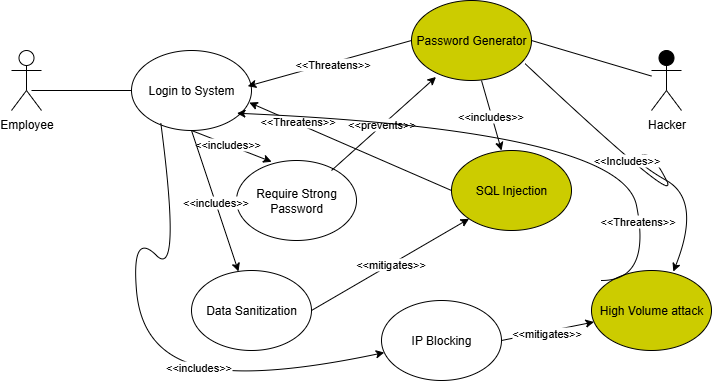

The diagram above was exported from draw.io. Its source (the exported page's mxGraphModel, read from the mxfile embedded in the PNG):
<mxGraphModel dx="695" dy="351" grid="1" gridSize="10" guides="1" tooltips="1" connect="1" arrows="1" fold="1" page="1" pageScale="1" pageWidth="850" pageHeight="1100" background="none" math="0" shadow="0">
  <root>
    <mxCell id="0" />
    <mxCell id="1" parent="0" />
    <mxCell id="SJKPX3eyZBaRb7Xb58e7-1" value="Employee" style="shape=umlActor;verticalLabelPosition=bottom;verticalAlign=top;html=1;outlineConnect=0;" vertex="1" parent="1">
      <mxGeometry x="80" y="100" width="30" height="60" as="geometry" />
    </mxCell>
    <mxCell id="SJKPX3eyZBaRb7Xb58e7-5" value="" style="endArrow=none;html=1;rounded=0;entryX=0;entryY=0.5;entryDx=0;entryDy=0;" edge="1" parent="1" target="SJKPX3eyZBaRb7Xb58e7-6">
      <mxGeometry width="50" height="50" relative="1" as="geometry">
        <mxPoint x="100" y="140" as="sourcePoint" />
        <mxPoint x="150" y="90" as="targetPoint" />
      </mxGeometry>
    </mxCell>
    <mxCell id="SJKPX3eyZBaRb7Xb58e7-6" value="Login to System" style="ellipse;whiteSpace=wrap;html=1;" vertex="1" parent="1">
      <mxGeometry x="200" y="100" width="120" height="80" as="geometry" />
    </mxCell>
    <mxCell id="SJKPX3eyZBaRb7Xb58e7-8" value="Hacker" style="shape=umlActor;verticalLabelPosition=bottom;verticalAlign=top;html=1;outlineConnect=0;fillColor=#000000;" vertex="1" parent="1">
      <mxGeometry x="720" y="100" width="30" height="60" as="geometry" />
    </mxCell>
    <mxCell id="SJKPX3eyZBaRb7Xb58e7-9" value="Password Generator" style="ellipse;whiteSpace=wrap;html=1;fillColor=#CCCC00;" vertex="1" parent="1">
      <mxGeometry x="480" y="50" width="120" height="80" as="geometry" />
    </mxCell>
    <mxCell id="SJKPX3eyZBaRb7Xb58e7-18" value="" style="endArrow=classic;html=1;rounded=0;exitX=0;exitY=0.5;exitDx=0;exitDy=0;entryX=0.969;entryY=0.446;entryDx=0;entryDy=0;entryPerimeter=0;" edge="1" parent="1" source="SJKPX3eyZBaRb7Xb58e7-9" target="SJKPX3eyZBaRb7Xb58e7-6">
      <mxGeometry width="50" height="50" relative="1" as="geometry">
        <mxPoint x="430" y="230" as="sourcePoint" />
        <mxPoint x="480" y="180" as="targetPoint" />
      </mxGeometry>
    </mxCell>
    <mxCell id="SJKPX3eyZBaRb7Xb58e7-19" value="&amp;lt;&amp;lt;Threatens&amp;gt;&amp;gt;" style="edgeLabel;html=1;align=center;verticalAlign=middle;resizable=0;points=[];" vertex="1" connectable="0" parent="SJKPX3eyZBaRb7Xb58e7-18">
      <mxGeometry x="-0.0298" y="2" relative="1" as="geometry">
        <mxPoint as="offset" />
      </mxGeometry>
    </mxCell>
    <mxCell id="SJKPX3eyZBaRb7Xb58e7-20" value="" style="endArrow=none;html=1;rounded=0;exitX=1;exitY=0.5;exitDx=0;exitDy=0;" edge="1" parent="1" source="SJKPX3eyZBaRb7Xb58e7-9" target="SJKPX3eyZBaRb7Xb58e7-8">
      <mxGeometry width="50" height="50" relative="1" as="geometry">
        <mxPoint x="430" y="300" as="sourcePoint" />
        <mxPoint x="480" y="250" as="targetPoint" />
      </mxGeometry>
    </mxCell>
    <mxCell id="SJKPX3eyZBaRb7Xb58e7-21" value="Require Strong Password" style="ellipse;whiteSpace=wrap;html=1;" vertex="1" parent="1">
      <mxGeometry x="305" y="210" width="120" height="80" as="geometry" />
    </mxCell>
    <mxCell id="SJKPX3eyZBaRb7Xb58e7-22" value="" style="endArrow=classic;html=1;rounded=0;entryX=0.293;entryY=0.016;entryDx=0;entryDy=0;entryPerimeter=0;" edge="1" parent="1" target="SJKPX3eyZBaRb7Xb58e7-21">
      <mxGeometry width="50" height="50" relative="1" as="geometry">
        <mxPoint x="260" y="180" as="sourcePoint" />
        <mxPoint x="310" y="130" as="targetPoint" />
      </mxGeometry>
    </mxCell>
    <mxCell id="SJKPX3eyZBaRb7Xb58e7-23" value="&amp;lt;&amp;lt;includes&amp;gt;&amp;gt;" style="edgeLabel;html=1;align=center;verticalAlign=middle;resizable=0;points=[];" vertex="1" connectable="0" parent="SJKPX3eyZBaRb7Xb58e7-22">
      <mxGeometry x="-0.0951" relative="1" as="geometry">
        <mxPoint as="offset" />
      </mxGeometry>
    </mxCell>
    <mxCell id="SJKPX3eyZBaRb7Xb58e7-24" value="" style="endArrow=classic;html=1;rounded=0;entryX=0.204;entryY=0.956;entryDx=0;entryDy=0;entryPerimeter=0;" edge="1" parent="1" target="SJKPX3eyZBaRb7Xb58e7-9">
      <mxGeometry width="50" height="50" relative="1" as="geometry">
        <mxPoint x="400" y="220" as="sourcePoint" />
        <mxPoint x="450" y="170" as="targetPoint" />
      </mxGeometry>
    </mxCell>
    <mxCell id="SJKPX3eyZBaRb7Xb58e7-25" value="&amp;lt;&amp;lt;prevents&amp;gt;&amp;gt;" style="edgeLabel;html=1;align=center;verticalAlign=middle;resizable=0;points=[];" vertex="1" connectable="0" parent="SJKPX3eyZBaRb7Xb58e7-24">
      <mxGeometry x="-0.0321" y="1" relative="1" as="geometry">
        <mxPoint as="offset" />
      </mxGeometry>
    </mxCell>
    <mxCell id="SJKPX3eyZBaRb7Xb58e7-26" value="SQL Injection" style="ellipse;whiteSpace=wrap;html=1;fillColor=#CCCC00;" vertex="1" parent="1">
      <mxGeometry x="520" y="200" width="120" height="80" as="geometry" />
    </mxCell>
    <mxCell id="SJKPX3eyZBaRb7Xb58e7-27" value="" style="endArrow=classic;html=1;rounded=0;entryX=0.417;entryY=0;entryDx=0;entryDy=0;entryPerimeter=0;" edge="1" parent="1" target="SJKPX3eyZBaRb7Xb58e7-26">
      <mxGeometry width="50" height="50" relative="1" as="geometry">
        <mxPoint x="550" y="130" as="sourcePoint" />
        <mxPoint x="600" y="80" as="targetPoint" />
      </mxGeometry>
    </mxCell>
    <mxCell id="SJKPX3eyZBaRb7Xb58e7-28" value="&amp;lt;&amp;lt;includes&amp;gt;&amp;gt;" style="edgeLabel;html=1;align=center;verticalAlign=middle;resizable=0;points=[];" vertex="1" connectable="0" parent="SJKPX3eyZBaRb7Xb58e7-27">
      <mxGeometry x="0.0038" y="-2" relative="1" as="geometry">
        <mxPoint as="offset" />
      </mxGeometry>
    </mxCell>
    <mxCell id="SJKPX3eyZBaRb7Xb58e7-29" value="" style="endArrow=classic;html=1;rounded=0;entryX=0.982;entryY=0.651;entryDx=0;entryDy=0;entryPerimeter=0;" edge="1" parent="1" target="SJKPX3eyZBaRb7Xb58e7-6">
      <mxGeometry width="50" height="50" relative="1" as="geometry">
        <mxPoint x="520" y="240" as="sourcePoint" />
        <mxPoint x="570" y="190" as="targetPoint" />
      </mxGeometry>
    </mxCell>
    <mxCell id="SJKPX3eyZBaRb7Xb58e7-30" value="&amp;lt;&amp;lt;Threatens&amp;gt;&amp;gt;" style="edgeLabel;html=1;align=center;verticalAlign=middle;resizable=0;points=[];" vertex="1" connectable="0" parent="SJKPX3eyZBaRb7Xb58e7-29">
      <mxGeometry x="0.5348" y="-2" relative="1" as="geometry">
        <mxPoint as="offset" />
      </mxGeometry>
    </mxCell>
    <mxCell id="SJKPX3eyZBaRb7Xb58e7-31" value="Data Sanitization" style="ellipse;whiteSpace=wrap;html=1;" vertex="1" parent="1">
      <mxGeometry x="260" y="320" width="120" height="80" as="geometry" />
    </mxCell>
    <mxCell id="SJKPX3eyZBaRb7Xb58e7-32" value="" style="endArrow=classic;html=1;rounded=0;entryX=0;entryY=1;entryDx=0;entryDy=0;" edge="1" parent="1" target="SJKPX3eyZBaRb7Xb58e7-26">
      <mxGeometry width="50" height="50" relative="1" as="geometry">
        <mxPoint x="380" y="360" as="sourcePoint" />
        <mxPoint x="430" y="310" as="targetPoint" />
      </mxGeometry>
    </mxCell>
    <mxCell id="SJKPX3eyZBaRb7Xb58e7-33" value="&amp;lt;&amp;lt;mitigates&amp;gt;&amp;gt;" style="edgeLabel;html=1;align=center;verticalAlign=middle;resizable=0;points=[];" vertex="1" connectable="0" parent="SJKPX3eyZBaRb7Xb58e7-32">
      <mxGeometry x="-0.0003" relative="1" as="geometry">
        <mxPoint as="offset" />
      </mxGeometry>
    </mxCell>
    <mxCell id="SJKPX3eyZBaRb7Xb58e7-34" value="" style="endArrow=classic;html=1;rounded=0;" edge="1" parent="1" target="SJKPX3eyZBaRb7Xb58e7-31">
      <mxGeometry width="50" height="50" relative="1" as="geometry">
        <mxPoint x="260" y="180" as="sourcePoint" />
        <mxPoint x="350" y="240" as="targetPoint" />
      </mxGeometry>
    </mxCell>
    <mxCell id="SJKPX3eyZBaRb7Xb58e7-35" value="&amp;lt;&amp;lt;includes&amp;gt;&amp;gt;" style="edgeLabel;html=1;align=center;verticalAlign=middle;resizable=0;points=[];" vertex="1" connectable="0" parent="SJKPX3eyZBaRb7Xb58e7-34">
      <mxGeometry x="0.0267" relative="1" as="geometry">
        <mxPoint as="offset" />
      </mxGeometry>
    </mxCell>
    <mxCell id="SJKPX3eyZBaRb7Xb58e7-36" value="High Volume attack" style="ellipse;whiteSpace=wrap;html=1;fillColor=#CCCC00;" vertex="1" parent="1">
      <mxGeometry x="660" y="320" width="120" height="80" as="geometry" />
    </mxCell>
    <mxCell id="SJKPX3eyZBaRb7Xb58e7-37" value="" style="curved=1;endArrow=classic;html=1;rounded=0;exitX=0.946;exitY=0.789;exitDx=0;exitDy=0;exitPerimeter=0;entryX=0.682;entryY=0.014;entryDx=0;entryDy=0;entryPerimeter=0;" edge="1" parent="1" source="SJKPX3eyZBaRb7Xb58e7-9" target="SJKPX3eyZBaRb7Xb58e7-36">
      <mxGeometry width="50" height="50" relative="1" as="geometry">
        <mxPoint x="700" y="260" as="sourcePoint" />
        <mxPoint x="750" y="210" as="targetPoint" />
        <Array as="points">
          <mxPoint x="750" y="260" />
          <mxPoint x="720" y="200" />
          <mxPoint x="700" y="210" />
          <mxPoint x="770" y="250" />
        </Array>
      </mxGeometry>
    </mxCell>
    <mxCell id="SJKPX3eyZBaRb7Xb58e7-38" value="&amp;lt;&amp;lt;Includes&amp;gt;&amp;gt;" style="edgeLabel;html=1;align=center;verticalAlign=middle;resizable=0;points=[];" vertex="1" connectable="0" parent="SJKPX3eyZBaRb7Xb58e7-37">
      <mxGeometry x="-0.3924" y="-1" relative="1" as="geometry">
        <mxPoint as="offset" />
      </mxGeometry>
    </mxCell>
    <mxCell id="SJKPX3eyZBaRb7Xb58e7-39" value="IP Blocking" style="ellipse;whiteSpace=wrap;html=1;" vertex="1" parent="1">
      <mxGeometry x="450" y="350" width="120" height="80" as="geometry" />
    </mxCell>
    <mxCell id="SJKPX3eyZBaRb7Xb58e7-40" value="" style="curved=1;endArrow=classic;html=1;rounded=0;exitX=0.244;exitY=0.904;exitDx=0;exitDy=0;exitPerimeter=0;" edge="1" parent="1" source="SJKPX3eyZBaRb7Xb58e7-6" target="SJKPX3eyZBaRb7Xb58e7-39">
      <mxGeometry width="50" height="50" relative="1" as="geometry">
        <mxPoint x="200" y="330" as="sourcePoint" />
        <mxPoint x="240" y="420" as="targetPoint" />
        <Array as="points">
          <mxPoint x="250" y="330" />
          <mxPoint x="200" y="280" />
          <mxPoint x="210" y="400" />
          <mxPoint x="320" y="430" />
        </Array>
      </mxGeometry>
    </mxCell>
    <mxCell id="SJKPX3eyZBaRb7Xb58e7-41" value="&amp;lt;&amp;lt;includes&amp;gt;&amp;gt;" style="edgeLabel;html=1;align=center;verticalAlign=middle;resizable=0;points=[];" vertex="1" connectable="0" parent="SJKPX3eyZBaRb7Xb58e7-40">
      <mxGeometry x="0.3638" y="-1" relative="1" as="geometry">
        <mxPoint as="offset" />
      </mxGeometry>
    </mxCell>
    <mxCell id="SJKPX3eyZBaRb7Xb58e7-42" value="" style="endArrow=classic;html=1;rounded=0;" edge="1" parent="1" target="SJKPX3eyZBaRb7Xb58e7-36">
      <mxGeometry width="50" height="50" relative="1" as="geometry">
        <mxPoint x="570" y="390" as="sourcePoint" />
        <mxPoint x="620" y="340" as="targetPoint" />
        <Array as="points" />
      </mxGeometry>
    </mxCell>
    <mxCell id="SJKPX3eyZBaRb7Xb58e7-43" value="&amp;lt;&amp;lt;mitigates&amp;gt;&amp;gt;" style="edgeLabel;html=1;align=center;verticalAlign=middle;resizable=0;points=[];" vertex="1" connectable="0" parent="SJKPX3eyZBaRb7Xb58e7-42">
      <mxGeometry x="-0.044" y="-2" relative="1" as="geometry">
        <mxPoint as="offset" />
      </mxGeometry>
    </mxCell>
    <mxCell id="SJKPX3eyZBaRb7Xb58e7-44" value="" style="curved=1;endArrow=classic;html=1;rounded=0;entryX=0.879;entryY=0.784;entryDx=0;entryDy=0;entryPerimeter=0;" edge="1" parent="1" target="SJKPX3eyZBaRb7Xb58e7-6">
      <mxGeometry width="50" height="50" relative="1" as="geometry">
        <mxPoint x="670" y="330" as="sourcePoint" />
        <mxPoint x="720" y="280" as="targetPoint" />
        <Array as="points">
          <mxPoint x="720" y="330" />
          <mxPoint x="690" y="180" />
        </Array>
      </mxGeometry>
    </mxCell>
    <mxCell id="SJKPX3eyZBaRb7Xb58e7-45" value="&amp;lt;&amp;lt;Threatens&amp;gt;&amp;gt;" style="edgeLabel;html=1;align=center;verticalAlign=middle;resizable=0;points=[];" vertex="1" connectable="0" parent="SJKPX3eyZBaRb7Xb58e7-44">
      <mxGeometry x="-0.6241" y="2" relative="1" as="geometry">
        <mxPoint as="offset" />
      </mxGeometry>
    </mxCell>
  </root>
</mxGraphModel>